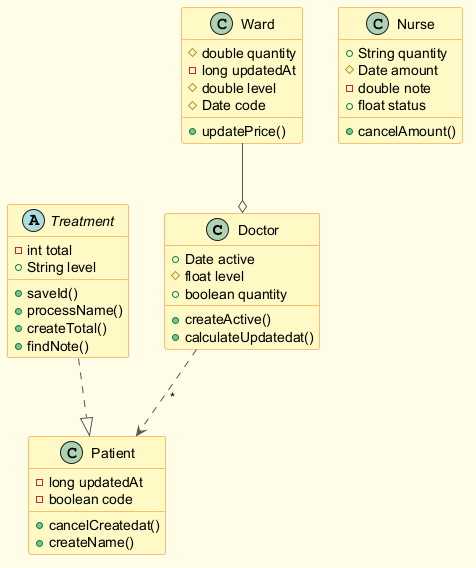

The diagram above was rendered by PlantUML. Its source (embedded in the PNG):
@startuml
skinparam backgroundColor #FFFDE7
skinparam classBackgroundColor #FFF9C4
skinparam classBorderColor #F57F17
skinparam ArrowColor #555555
class Doctor {
  +Date active
  #float level
  +boolean quantity
  +createActive()
  +calculateUpdatedat()
}
class Ward {
  #double quantity
  -long updatedAt
  #double level
  #Date code
  +updatePrice()
}
class Nurse {
  +String quantity
  #Date amount
  -double note
  +float status
  +cancelAmount()
}
abstract class Treatment {
  -int total
  +String level
  +saveId()
  +processName()
  +createTotal()
  +findNote()
}
class Patient {
  -long updatedAt
  -boolean code
  +cancelCreatedat()
  +createName()
}
Treatment ..|> Patient
Ward --o Doctor
Doctor ..> Patient : "*"
@enduml